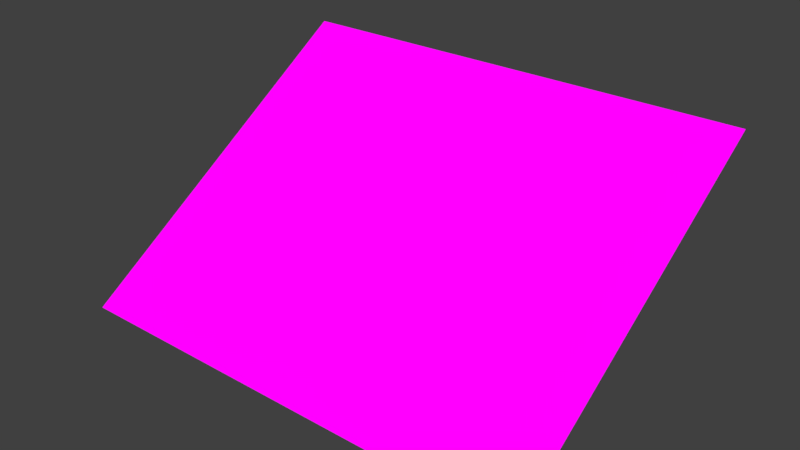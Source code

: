 # Source: controlpanel.blend  (saved by Blender 2.77.0; exported with 4.5.12 LTS)
import bpy
from mathutils import Matrix  # noqa: F401  (used for matrix-valued properties, if any)

bpy.ops.wm.read_factory_settings(use_empty=True)
scene = bpy.context.scene
scene.name = 'Scene'

# ---- collections
col_collection_1 = bpy.data.collections.new('Collection 1'); scene.collection.children.link(col_collection_1)

# ---- images (referenced by path relative to the original .blend; pixels are not part of the script)
import os
ASSET_DIR = os.environ.get("B2B_ASSET_DIR", "")  # directory of the original .blend (textures are referenced by path, not embedded)
HERE = os.path.dirname(os.path.abspath(__file__))  # packed textures are extracted next to this script under _unpacked/

def load_image(name, relpath, width, height, colorspace="sRGB"):
    """Load a texture the original file referenced (path relative to the .blend, or extracted next to this script)."""
    p = next((c for c in (os.path.join(HERE, relpath), os.path.join(ASSET_DIR, relpath)) if relpath and os.path.exists(c)), "")
    if p:
        img = bpy.data.images.load(p, check_existing=True)
        img.name = name
    else:  # same state as the original file: an image datablock whose file is absent (Cycles renders it pink)
        img = bpy.data.images.new(name, width, height)
        img.source = "FILE"
        img.filepath = "//" + (relpath or name)
    img.colorspace_settings.name = colorspace
    return img
img_controlpanelbaked_png = load_image('controlpanelbaked.png', 'controlpanelbaked.png', 1024, 1024, 'sRGB')

# ---- materials (node trees are filled in below, after node groups)
mat_surface = bpy.data.materials.new('Surface')
mat_surface.alpha_threshold = 0.0
mat_surface.roughness = 0.5

# ---- material node trees
mat_surface.use_nodes = True; mat_surface.node_tree.nodes.clear()
_N = mat_surface.node_tree.nodes; _L = mat_surface.node_tree.links
n0 = _N.new('ShaderNodeOutputMaterial'); n0.name = 'Material Output'; n0.location = (300, 300)
n1 = _N.new('ShaderNodeTexImage'); n1.name = 'Image Texture'; n1.location = (-180, 300)
n1.width = 140
n1.image = img_controlpanelbaked_png
n2 = _N.new('ShaderNodeEmission'); n2.name = 'Emission'; n2.location = (10, 300)
_L.new(n2.outputs[0], n0.inputs[0])
_L.new(n1.outputs[0], n2.inputs[0])
n0.is_active_output = True

# ---- world
world_world = bpy.data.worlds.new('World'); scene.world = world_world
world_world.color = (0.05088, 0.05088, 0.05088)
world_world.use_sun_shadow = False
world_world.sun_shadow_jitter_overblur = 0.0
world_world.cycles.sampling_method = 'MANUAL'

# ---- lights
light_sun = bpy.data.lights.new('Sun', 'SUN')
light_sun.transmission_factor = 0.0
light_sun.angle = 0.1993
light_sun.energy = 5.1
light_sun.shadow_buffer_clip_start = 0.5
light_sun.shadow_soft_size = 0.1
light_sun.shadow_cascade_max_distance = 1000.0

# ---- meshes
me_plane = bpy.data.meshes.new('Plane')
me_plane.from_pydata([(-0.5, -0.4, 0.0), (0.5, -0.4, 0.0), (-0.5, 0.4, 0.0), (0.5, 0.4, 0.0)], [], [(0, 1, 3, 2)])
_uv = me_plane.uv_layers.new(name='UVMap')
_uv.uv.foreach_set('vector', [0.005796, 0.3682, 0.7875, 0.3682, 0.7875, 0.9935, 0.005796, 0.9935])
me_plane.materials.append(mat_surface)
me_plane.use_remesh_preserve_volume = False
me_plane.use_remesh_preserve_attributes = False
me_plane.use_mirror_vertex_groups = False
me_plane.update()
me_plane_010 = bpy.data.meshes.new('Plane.010')
me_plane_010.from_pydata([(-0.5, -0.4, 0.0), (0.5, -0.4, 0.0), (-0.5, 0.4, 0.0), (0.5, 0.4, 0.0)], [], [(0, 1, 3, 2)])
_uv = me_plane_010.uv_layers.new(name='UVMap')
_uv.uv.foreach_set('vector', [0.4726, 0.5072, 0.5637, 0.5072, 0.5637, 0.5802, 0.4726, 0.5802])
me_plane_010.materials.append(mat_surface)
me_plane_010.use_remesh_preserve_volume = False
me_plane_010.use_remesh_preserve_attributes = False
me_plane_010.use_mirror_vertex_groups = False
me_plane_010.update()
me_plane_009 = bpy.data.meshes.new('Plane.009')
me_plane_009.from_pydata([(0.1, -0.15, 0.0), (0.1, 0.15, 0.0), (-0.1, -0.15, 0.0), (-0.1, 0.15, 0.0), (0.09, -0.14, 0.01), (0.09, 0.14, 0.01), (-0.09, -0.14, 0.01), (-0.09, 0.14, 0.01)], [], [(4, 5, 7, 6), (1, 3, 7, 5), (2, 0, 4, 6), (3, 2, 6, 7), (0, 1, 5, 4)])
_uv = me_plane_009.uv_layers.new(name='UVMap')
_uv.uv.foreach_set('vector', [0.9809, 0.7092, 0.9809, 0.9819, 0.8056, 0.9819, 0.8056, 0.7092, 0.9906, 0.9916, 0.7959, 0.9916, 0.8056, 0.9819, 0.9809, 0.9819, 0.7959, 0.6995, 0.9906, 0.6995, 0.9809, 0.7092, 0.8056, 0.7092, 0.7959, 0.9916, 0.7959, 0.6995, 0.8056, 0.7092, 0.8056, 0.9819, 0.9906, 0.6995, 0.9906, 0.9916, 0.9809, 0.9819, 0.9809, 0.7092])
me_plane_009.materials.append(mat_surface)
me_plane_009.use_remesh_preserve_volume = False
me_plane_009.use_remesh_preserve_attributes = False
me_plane_009.use_mirror_vertex_groups = False
me_plane_009.update()
me_plane_008 = bpy.data.meshes.new('Plane.008')
me_plane_008.from_pydata([(0.1, -0.15, 0.0), (0.1, 0.15, 0.0), (-0.1, -0.15, 0.0), (-0.1, 0.15, 0.0), (0.09, -0.14, 0.01), (0.09, 0.14, 0.01), (-0.09, -0.14, 0.01), (-0.09, 0.14, 0.01)], [], [(4, 5, 7, 6), (1, 3, 7, 5), (2, 0, 4, 6), (3, 2, 6, 7), (0, 1, 5, 4)])
_uv = me_plane_008.uv_layers.new(name='UVMap')
_uv.uv.foreach_set('vector', [0.9809, 0.4062, 0.9809, 0.6788, 0.8056, 0.6788, 0.8056, 0.4062, 0.9906, 0.6885, 0.7959, 0.6885, 0.8056, 0.6788, 0.9809, 0.6788, 0.7959, 0.3964, 0.9906, 0.3964, 0.9809, 0.4062, 0.8056, 0.4062, 0.7959, 0.6885, 0.7959, 0.3964, 0.8056, 0.4062, 0.8056, 0.6788, 0.9906, 0.3964, 0.9906, 0.6885, 0.9809, 0.6788, 0.9809, 0.4062])
me_plane_008.materials.append(mat_surface)
me_plane_008.use_remesh_preserve_volume = False
me_plane_008.use_remesh_preserve_attributes = False
me_plane_008.use_mirror_vertex_groups = False
me_plane_008.update()
me_plane_007 = bpy.data.meshes.new('Plane.007')
me_plane_007.from_pydata([(-0.15, -0.1, 0.0), (0.15, -0.1, 0.0), (-0.15, 0.1, 0.0), (0.15, 0.1, 0.0), (-0.14, -0.09, 0.01), (0.14, -0.09, 0.01), (-0.14, 0.09, 0.01), (0.14, 0.09, 0.01)], [], [(4, 5, 7, 6), (1, 3, 7, 5), (2, 0, 4, 6), (3, 2, 6, 7), (0, 1, 5, 4)])
_uv = me_plane_007.uv_layers.new(name='UVMap')
_uv.uv.foreach_set('vector', [0.7159, 0.0186, 0.7159, 0.3405, 0.5089, 0.3405, 0.5089, 0.0186, 0.7274, 0.352, 0.4974, 0.352, 0.5089, 0.3405, 0.7159, 0.3405, 0.4974, 0.007105, 0.7274, 0.007105, 0.7159, 0.0186, 0.5089, 0.0186, 0.4974, 0.352, 0.4974, 0.007105, 0.5089, 0.0186, 0.5089, 0.3405, 0.7274, 0.007105, 0.7274, 0.352, 0.7159, 0.3405, 0.7159, 0.0186])
me_plane_007.materials.append(mat_surface)
me_plane_007.use_remesh_preserve_volume = False
me_plane_007.use_remesh_preserve_attributes = False
me_plane_007.use_mirror_vertex_groups = False
me_plane_007.update()
me_plane_006 = bpy.data.meshes.new('Plane.006')
me_plane_006.from_pydata([(-0.15, -0.1, 0.0), (0.15, -0.1, 0.0), (-0.15, 0.1, 0.0), (0.15, 0.1, 0.0), (-0.14, -0.09, 0.01), (0.14, -0.09, 0.01), (-0.14, 0.09, 0.01), (0.14, 0.09, 0.01)], [], [(4, 5, 7, 6), (1, 3, 7, 5), (2, 0, 4, 6), (3, 2, 6, 7), (0, 1, 5, 4)])
_uv = me_plane_006.uv_layers.new(name='UVMap')
_uv.uv.foreach_set('vector', [0.474, 0.0186, 0.474, 0.3405, 0.2671, 0.3405, 0.2671, 0.0186, 0.4855, 0.352, 0.2556, 0.352, 0.2671, 0.3405, 0.474, 0.3405, 0.2556, 0.007105, 0.4855, 0.007105, 0.474, 0.0186, 0.2671, 0.0186, 0.2556, 0.352, 0.2556, 0.007105, 0.2671, 0.0186, 0.2671, 0.3405, 0.4855, 0.007105, 0.4855, 0.352, 0.474, 0.3405, 0.474, 0.0186])
me_plane_006.materials.append(mat_surface)
me_plane_006.use_remesh_preserve_volume = False
me_plane_006.use_remesh_preserve_attributes = False
me_plane_006.use_mirror_vertex_groups = False
me_plane_006.update()
me_plane_005 = bpy.data.meshes.new('Plane.005')
me_plane_005.from_pydata([(-0.15, -0.1, 0.0), (0.15, -0.1, 0.0), (-0.15, 0.1, 0.0), (0.15, 0.1, 0.0), (-0.14, -0.09, 0.01), (0.14, -0.09, 0.01), (-0.14, 0.09, 0.01), (0.14, 0.09, 0.01)], [], [(4, 5, 7, 6), (1, 3, 7, 5), (2, 0, 4, 6), (3, 2, 6, 7), (0, 1, 5, 4)])
_uv = me_plane_005.uv_layers.new(name='UVMap')
_uv.uv.foreach_set('vector', [0.2259, 0.01938, 0.2259, 0.3413, 0.01899, 0.3413, 0.01899, 0.01938, 0.2374, 0.3528, 0.007493, 0.3528, 0.01899, 0.3413, 0.2259, 0.3413, 0.007493, 0.007882, 0.2374, 0.007882, 0.2259, 0.01938, 0.01899, 0.01938, 0.007493, 0.3528, 0.007493, 0.007882, 0.01899, 0.01938, 0.01899, 0.3413, 0.2374, 0.007882, 0.2374, 0.3528, 0.2259, 0.3413, 0.2259, 0.01938])
me_plane_005.materials.append(mat_surface)
me_plane_005.use_remesh_preserve_volume = False
me_plane_005.use_remesh_preserve_attributes = False
me_plane_005.use_mirror_vertex_groups = False
me_plane_005.update()

# ---- objects
ob_sun = bpy.data.objects.new('Sun', light_sun)
ob_controlpanel = bpy.data.objects.new('ControlPanel', me_plane)
ob_panelback = bpy.data.objects.new('PanelBack', me_plane_010)
ob_moveup = bpy.data.objects.new('MoveUp', me_plane_009)
ob_movedown = bpy.data.objects.new('MoveDown', me_plane_008)
ob_stage1 = bpy.data.objects.new('Stage1', me_plane_007)
ob_stage2 = bpy.data.objects.new('Stage2', me_plane_006)
ob_stage3 = bpy.data.objects.new('Stage3', me_plane_005)

# ---- transforms, parenting, visibility, modifiers, constraints
ob_sun.location = (0.7435, 0.0, 0.7165)
ob_sun.rotation_euler = (-0.09805, 0.7876, 0.0)
ob_sun.lineart.crease_threshold = 0.0
ob_controlpanel.location = (0.0, 0.0, 0.0)
ob_controlpanel.rotation_euler = (0.5779, -0.0, 0.0)
ob_controlpanel.lineart.crease_threshold = 0.0
ob_panelback.parent = ob_controlpanel
ob_panelback.location = (0.0, 0.0, -0.001)
ob_panelback.rotation_euler = (0.0, 3.142, 0.0)
ob_panelback.lineart.crease_threshold = 0.0
ob_moveup.parent = ob_controlpanel
ob_moveup.location = (0.35, 0.2, 0.0)
ob_moveup.lineart.crease_threshold = 0.0
ob_movedown.parent = ob_controlpanel
ob_movedown.location = (0.35, -0.2, 0.0)
ob_movedown.lineart.crease_threshold = 0.0
ob_stage1.parent = ob_controlpanel
ob_stage1.location = (-0.3, -0.25, 0.0)
ob_stage1.lineart.crease_threshold = 0.0
ob_stage2.parent = ob_controlpanel
ob_stage2.location = (-0.3, 0.0, 0.0)
ob_stage2.lineart.crease_threshold = 0.0
ob_stage3.parent = ob_controlpanel
ob_stage3.location = (-0.3, 0.25, 0.0)
ob_stage3.lineart.crease_threshold = 0.0

# ---- collection membership
col_collection_1.objects.link(ob_sun)
col_collection_1.objects.link(ob_controlpanel)
col_collection_1.objects.link(ob_panelback)
col_collection_1.objects.link(ob_moveup)
col_collection_1.objects.link(ob_movedown)
col_collection_1.objects.link(ob_stage1)
col_collection_1.objects.link(ob_stage2)
col_collection_1.objects.link(ob_stage3)

# ---- scene / render settings (as saved in the file)
scene.frame_start = 1; scene.frame_end = 250; scene.frame_set(1)
scene.render.engine = 'CYCLES'
scene.render.resolution_percentage = 50
scene.render.dither_intensity = 0.0
scene.cycles.use_denoising = False
scene.cycles.samples = 128
scene.cycles.sampling_pattern = 'TABULATED_SOBOL'
scene.cycles.light_sampling_threshold = 0.0
scene.cycles.use_adaptive_sampling = False
scene.cycles.use_light_tree = False
scene.cycles.blur_glossy = 0.0
scene.cycles.sample_clamp_indirect = 0.0
scene.view_settings.view_transform = 'Standard'
bpy.context.view_layer.update()

# ---- added for rendering (the .blend has no active camera): camera
cam_auto = bpy.data.cameras.new('AutoCamera')
cam_auto.lens = 50.0
cam_auto.sensor_width = 36.0
cam_auto.clip_end = 1000.0
ob_auto_camera = bpy.data.objects.new('AutoCamera', cam_auto)
scene.collection.objects.link(ob_auto_camera)
ob_auto_camera.location = (1.18539, -1.4222, 0.947897)
ob_auto_camera.rotation_euler = (1.09748, -7.21219e-08, 0.694738)
scene.camera = ob_auto_camera
bpy.context.view_layer.update()
